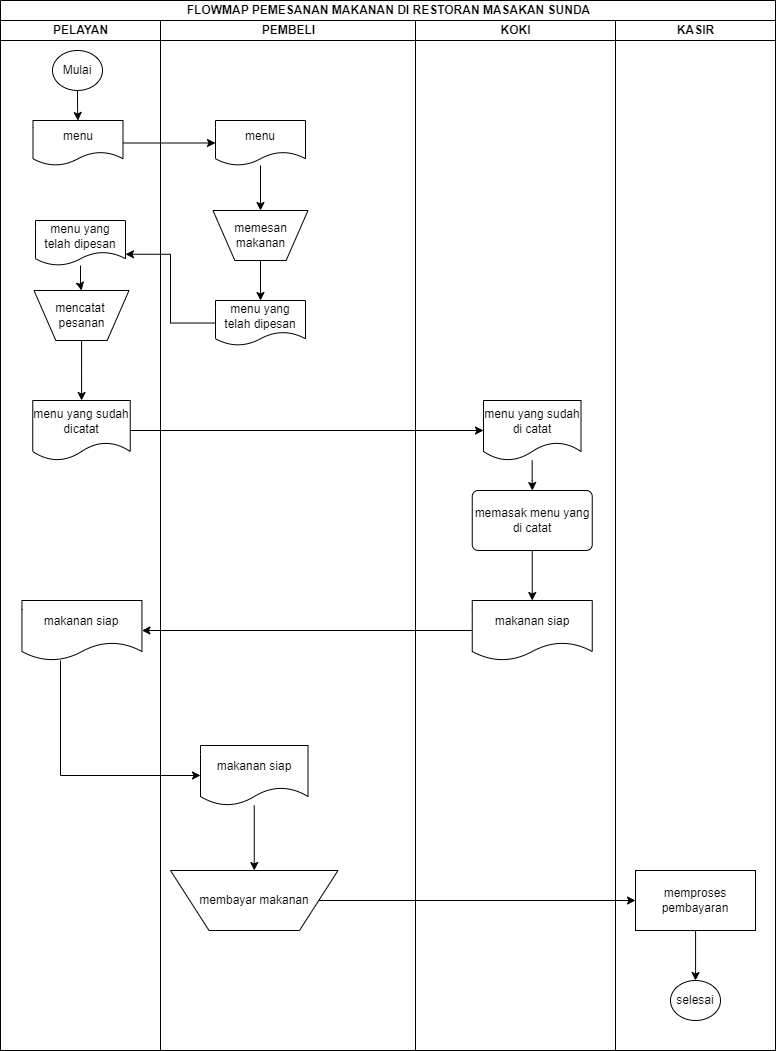

The diagram above was exported from draw.io. Its source (the exported page's mxGraphModel, read from the mxfile embedded in the PNG):
<mxGraphModel dx="1468" dy="2011" grid="1" gridSize="10" guides="1" tooltips="1" connect="1" arrows="1" fold="1" page="1" pageScale="1" pageWidth="850" pageHeight="1100" math="0" shadow="0">
  <root>
    <mxCell id="0" />
    <mxCell id="1" parent="0" />
    <mxCell id="ssNsSLPLqtkPR6zvkB4F-6" value="FLOWMAP PEMESANAN MAKANAN DI RESTORAN MASAKAN SUNDA" style="swimlane;childLayout=stackLayout;resizeParent=1;resizeParentMax=0;startSize=20;html=1;" vertex="1" parent="1">
      <mxGeometry x="270" y="-90" width="775" height="1050" as="geometry" />
    </mxCell>
    <mxCell id="ssNsSLPLqtkPR6zvkB4F-7" value="PELAYAN" style="swimlane;startSize=20;html=1;" vertex="1" parent="ssNsSLPLqtkPR6zvkB4F-6">
      <mxGeometry y="20" width="160" height="1030" as="geometry" />
    </mxCell>
    <mxCell id="ssNsSLPLqtkPR6zvkB4F-86" value="" style="edgeStyle=orthogonalEdgeStyle;rounded=0;orthogonalLoop=1;jettySize=auto;html=1;" edge="1" parent="ssNsSLPLqtkPR6zvkB4F-7" source="ssNsSLPLqtkPR6zvkB4F-10" target="ssNsSLPLqtkPR6zvkB4F-76">
      <mxGeometry relative="1" as="geometry" />
    </mxCell>
    <mxCell id="ssNsSLPLqtkPR6zvkB4F-10" value="Mulai" style="ellipse;whiteSpace=wrap;html=1;" vertex="1" parent="ssNsSLPLqtkPR6zvkB4F-7">
      <mxGeometry x="52" y="30" width="50" height="40" as="geometry" />
    </mxCell>
    <mxCell id="ssNsSLPLqtkPR6zvkB4F-76" value="menu" style="shape=document;whiteSpace=wrap;html=1;boundedLbl=1;" vertex="1" parent="ssNsSLPLqtkPR6zvkB4F-7">
      <mxGeometry x="32.5" y="100" width="90" height="45" as="geometry" />
    </mxCell>
    <mxCell id="ssNsSLPLqtkPR6zvkB4F-82" value="menu yang sudah dicatat" style="shape=document;whiteSpace=wrap;html=1;boundedLbl=1;arcSize=10;" vertex="1" parent="ssNsSLPLqtkPR6zvkB4F-7">
      <mxGeometry x="32.25" y="380" width="97.5" height="60" as="geometry" />
    </mxCell>
    <mxCell id="ssNsSLPLqtkPR6zvkB4F-53" value="makanan siap" style="shape=document;whiteSpace=wrap;html=1;boundedLbl=1;rounded=1;arcSize=10;" vertex="1" parent="ssNsSLPLqtkPR6zvkB4F-7">
      <mxGeometry x="21.44" y="580" width="120" height="60" as="geometry" />
    </mxCell>
    <mxCell id="ssNsSLPLqtkPR6zvkB4F-80" value="mencatat&amp;nbsp;&lt;div&gt;pesanan&lt;/div&gt;" style="verticalLabelPosition=middle;verticalAlign=middle;html=1;shape=trapezoid;perimeter=trapezoidPerimeter;whiteSpace=wrap;size=0.23;arcSize=10;flipV=1;labelPosition=center;align=center;" vertex="1" parent="ssNsSLPLqtkPR6zvkB4F-7">
      <mxGeometry x="33.5" y="270" width="95" height="50" as="geometry" />
    </mxCell>
    <mxCell id="ssNsSLPLqtkPR6zvkB4F-83" value="" style="edgeStyle=orthogonalEdgeStyle;rounded=0;orthogonalLoop=1;jettySize=auto;html=1;" edge="1" parent="ssNsSLPLqtkPR6zvkB4F-7" source="ssNsSLPLqtkPR6zvkB4F-80" target="ssNsSLPLqtkPR6zvkB4F-82">
      <mxGeometry relative="1" as="geometry" />
    </mxCell>
    <mxCell id="ssNsSLPLqtkPR6zvkB4F-103" value="" style="edgeStyle=orthogonalEdgeStyle;rounded=0;orthogonalLoop=1;jettySize=auto;html=1;" edge="1" parent="ssNsSLPLqtkPR6zvkB4F-7" source="ssNsSLPLqtkPR6zvkB4F-100" target="ssNsSLPLqtkPR6zvkB4F-80">
      <mxGeometry relative="1" as="geometry" />
    </mxCell>
    <mxCell id="ssNsSLPLqtkPR6zvkB4F-100" value="menu yang telah dipesan" style="shape=document;whiteSpace=wrap;html=1;boundedLbl=1;" vertex="1" parent="ssNsSLPLqtkPR6zvkB4F-7">
      <mxGeometry x="35" y="200" width="90" height="45" as="geometry" />
    </mxCell>
    <mxCell id="ssNsSLPLqtkPR6zvkB4F-9" value="PEMBELI" style="swimlane;startSize=20;html=1;" vertex="1" parent="ssNsSLPLqtkPR6zvkB4F-6">
      <mxGeometry x="160" y="20" width="255" height="1030" as="geometry" />
    </mxCell>
    <mxCell id="ssNsSLPLqtkPR6zvkB4F-79" value="" style="edgeStyle=orthogonalEdgeStyle;rounded=0;orthogonalLoop=1;jettySize=auto;html=1;" edge="1" parent="ssNsSLPLqtkPR6zvkB4F-9" source="ssNsSLPLqtkPR6zvkB4F-11" target="ssNsSLPLqtkPR6zvkB4F-78">
      <mxGeometry relative="1" as="geometry" />
    </mxCell>
    <mxCell id="ssNsSLPLqtkPR6zvkB4F-11" value="menu" style="shape=document;whiteSpace=wrap;html=1;boundedLbl=1;" vertex="1" parent="ssNsSLPLqtkPR6zvkB4F-9">
      <mxGeometry x="55" y="100" width="90" height="45" as="geometry" />
    </mxCell>
    <mxCell id="ssNsSLPLqtkPR6zvkB4F-98" value="" style="edgeStyle=orthogonalEdgeStyle;rounded=0;orthogonalLoop=1;jettySize=auto;html=1;" edge="1" parent="ssNsSLPLqtkPR6zvkB4F-9" source="ssNsSLPLqtkPR6zvkB4F-78" target="ssNsSLPLqtkPR6zvkB4F-97">
      <mxGeometry relative="1" as="geometry" />
    </mxCell>
    <mxCell id="ssNsSLPLqtkPR6zvkB4F-78" value="memesan&lt;div&gt;makanan&lt;/div&gt;" style="verticalLabelPosition=middle;verticalAlign=middle;html=1;shape=trapezoid;perimeter=trapezoidPerimeter;whiteSpace=wrap;size=0.23;arcSize=10;flipV=1;labelPosition=center;align=center;" vertex="1" parent="ssNsSLPLqtkPR6zvkB4F-9">
      <mxGeometry x="52.5" y="190" width="95" height="50" as="geometry" />
    </mxCell>
    <mxCell id="ssNsSLPLqtkPR6zvkB4F-97" value="menu yang telah dipesan" style="shape=document;whiteSpace=wrap;html=1;boundedLbl=1;" vertex="1" parent="ssNsSLPLqtkPR6zvkB4F-9">
      <mxGeometry x="55" y="280" width="90" height="45" as="geometry" />
    </mxCell>
    <mxCell id="ssNsSLPLqtkPR6zvkB4F-106" value="" style="edgeStyle=orthogonalEdgeStyle;rounded=0;orthogonalLoop=1;jettySize=auto;html=1;" edge="1" parent="ssNsSLPLqtkPR6zvkB4F-9" source="ssNsSLPLqtkPR6zvkB4F-92" target="ssNsSLPLqtkPR6zvkB4F-105">
      <mxGeometry relative="1" as="geometry" />
    </mxCell>
    <mxCell id="ssNsSLPLqtkPR6zvkB4F-92" value="makanan siap" style="shape=document;whiteSpace=wrap;html=1;boundedLbl=1;" vertex="1" parent="ssNsSLPLqtkPR6zvkB4F-9">
      <mxGeometry x="40" y="725" width="107.5" height="60" as="geometry" />
    </mxCell>
    <mxCell id="ssNsSLPLqtkPR6zvkB4F-105" value="membayar makanan" style="verticalLabelPosition=middle;verticalAlign=middle;html=1;shape=trapezoid;perimeter=trapezoidPerimeter;whiteSpace=wrap;size=0.23;arcSize=10;flipV=1;labelPosition=center;align=center;" vertex="1" parent="ssNsSLPLqtkPR6zvkB4F-9">
      <mxGeometry x="10" y="850" width="167.5" height="60" as="geometry" />
    </mxCell>
    <mxCell id="ssNsSLPLqtkPR6zvkB4F-21" value="KOKI" style="swimlane;startSize=20;html=1;" vertex="1" parent="ssNsSLPLqtkPR6zvkB4F-6">
      <mxGeometry x="415" y="20" width="200" height="1030" as="geometry" />
    </mxCell>
    <mxCell id="ssNsSLPLqtkPR6zvkB4F-84" value="menu yang sudah di catat" style="shape=document;whiteSpace=wrap;html=1;boundedLbl=1;arcSize=10;" vertex="1" parent="ssNsSLPLqtkPR6zvkB4F-21">
      <mxGeometry x="68" y="380" width="97.5" height="60" as="geometry" />
    </mxCell>
    <mxCell id="ssNsSLPLqtkPR6zvkB4F-49" value="memasak menu yang di catat" style="rounded=1;whiteSpace=wrap;html=1;arcSize=10;" vertex="1" parent="ssNsSLPLqtkPR6zvkB4F-21">
      <mxGeometry x="56.75" y="470" width="120" height="60" as="geometry" />
    </mxCell>
    <mxCell id="ssNsSLPLqtkPR6zvkB4F-87" value="" style="edgeStyle=orthogonalEdgeStyle;rounded=0;orthogonalLoop=1;jettySize=auto;html=1;" edge="1" parent="ssNsSLPLqtkPR6zvkB4F-21" source="ssNsSLPLqtkPR6zvkB4F-84" target="ssNsSLPLqtkPR6zvkB4F-49">
      <mxGeometry relative="1" as="geometry" />
    </mxCell>
    <mxCell id="ssNsSLPLqtkPR6zvkB4F-51" value="makanan siap" style="shape=document;whiteSpace=wrap;html=1;boundedLbl=1;rounded=1;arcSize=10;" vertex="1" parent="ssNsSLPLqtkPR6zvkB4F-21">
      <mxGeometry x="56.75" y="580" width="120" height="60" as="geometry" />
    </mxCell>
    <mxCell id="ssNsSLPLqtkPR6zvkB4F-52" value="" style="edgeStyle=orthogonalEdgeStyle;rounded=0;orthogonalLoop=1;jettySize=auto;html=1;" edge="1" parent="ssNsSLPLqtkPR6zvkB4F-21" source="ssNsSLPLqtkPR6zvkB4F-49" target="ssNsSLPLqtkPR6zvkB4F-51">
      <mxGeometry relative="1" as="geometry" />
    </mxCell>
    <mxCell id="ssNsSLPLqtkPR6zvkB4F-54" value="" style="edgeStyle=orthogonalEdgeStyle;rounded=0;orthogonalLoop=1;jettySize=auto;html=1;" edge="1" parent="ssNsSLPLqtkPR6zvkB4F-6" source="ssNsSLPLqtkPR6zvkB4F-51" target="ssNsSLPLqtkPR6zvkB4F-53">
      <mxGeometry relative="1" as="geometry" />
    </mxCell>
    <mxCell id="ssNsSLPLqtkPR6zvkB4F-66" value="&lt;div&gt;KASIR&lt;/div&gt;" style="swimlane;startSize=20;html=1;" vertex="1" parent="ssNsSLPLqtkPR6zvkB4F-6">
      <mxGeometry x="615" y="20" width="160" height="1030" as="geometry" />
    </mxCell>
    <mxCell id="ssNsSLPLqtkPR6zvkB4F-57" value="selesai" style="ellipse;whiteSpace=wrap;html=1;" vertex="1" parent="ssNsSLPLqtkPR6zvkB4F-66">
      <mxGeometry x="55" y="960" width="50" height="40" as="geometry" />
    </mxCell>
    <mxCell id="ssNsSLPLqtkPR6zvkB4F-93" value="memproses pembayaran" style="whiteSpace=wrap;html=1;" vertex="1" parent="ssNsSLPLqtkPR6zvkB4F-66">
      <mxGeometry x="20" y="850" width="120" height="60" as="geometry" />
    </mxCell>
    <mxCell id="ssNsSLPLqtkPR6zvkB4F-95" value="" style="edgeStyle=orthogonalEdgeStyle;rounded=0;orthogonalLoop=1;jettySize=auto;html=1;" edge="1" parent="ssNsSLPLqtkPR6zvkB4F-66" source="ssNsSLPLqtkPR6zvkB4F-93" target="ssNsSLPLqtkPR6zvkB4F-57">
      <mxGeometry relative="1" as="geometry">
        <Array as="points">
          <mxPoint x="80" y="950" />
          <mxPoint x="80" y="950" />
        </Array>
      </mxGeometry>
    </mxCell>
    <mxCell id="ssNsSLPLqtkPR6zvkB4F-77" value="" style="edgeStyle=orthogonalEdgeStyle;rounded=0;orthogonalLoop=1;jettySize=auto;html=1;" edge="1" parent="ssNsSLPLqtkPR6zvkB4F-6" source="ssNsSLPLqtkPR6zvkB4F-76" target="ssNsSLPLqtkPR6zvkB4F-11">
      <mxGeometry relative="1" as="geometry" />
    </mxCell>
    <mxCell id="ssNsSLPLqtkPR6zvkB4F-85" value="" style="edgeStyle=orthogonalEdgeStyle;rounded=0;orthogonalLoop=1;jettySize=auto;html=1;" edge="1" parent="ssNsSLPLqtkPR6zvkB4F-6" source="ssNsSLPLqtkPR6zvkB4F-82" target="ssNsSLPLqtkPR6zvkB4F-84">
      <mxGeometry relative="1" as="geometry" />
    </mxCell>
    <mxCell id="ssNsSLPLqtkPR6zvkB4F-102" value="" style="edgeStyle=orthogonalEdgeStyle;rounded=0;orthogonalLoop=1;jettySize=auto;html=1;entryX=1;entryY=0.75;entryDx=0;entryDy=0;" edge="1" parent="ssNsSLPLqtkPR6zvkB4F-6" source="ssNsSLPLqtkPR6zvkB4F-97" target="ssNsSLPLqtkPR6zvkB4F-100">
      <mxGeometry relative="1" as="geometry" />
    </mxCell>
    <mxCell id="ssNsSLPLqtkPR6zvkB4F-104" value="" style="edgeStyle=orthogonalEdgeStyle;rounded=0;orthogonalLoop=1;jettySize=auto;html=1;" edge="1" parent="ssNsSLPLqtkPR6zvkB4F-6" source="ssNsSLPLqtkPR6zvkB4F-53" target="ssNsSLPLqtkPR6zvkB4F-92">
      <mxGeometry relative="1" as="geometry">
        <Array as="points">
          <mxPoint x="60" y="775" />
        </Array>
      </mxGeometry>
    </mxCell>
    <mxCell id="ssNsSLPLqtkPR6zvkB4F-108" value="" style="edgeStyle=orthogonalEdgeStyle;rounded=0;orthogonalLoop=1;jettySize=auto;html=1;" edge="1" parent="ssNsSLPLqtkPR6zvkB4F-6" source="ssNsSLPLqtkPR6zvkB4F-105" target="ssNsSLPLqtkPR6zvkB4F-93">
      <mxGeometry relative="1" as="geometry" />
    </mxCell>
  </root>
</mxGraphModel>